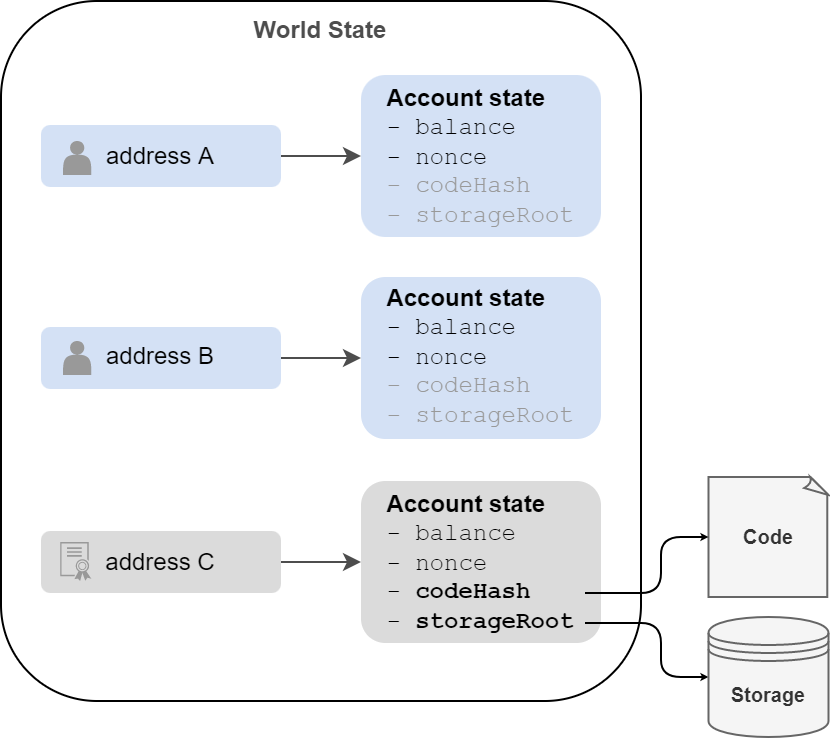

The diagram above was exported from draw.io. Its source (the exported page's mxGraphModel, read from the mxfile embedded in the PNG):
<mxGraphModel dx="1006" dy="1905" grid="1" gridSize="10" guides="1" tooltips="1" connect="1" arrows="1" fold="1" page="1" pageScale="1" pageWidth="827" pageHeight="1169" math="0" shadow="0">
  <root>
    <mxCell id="0" />
    <mxCell id="1" parent="0" />
    <mxCell id="2" value="" style="rounded=1;whiteSpace=wrap;html=1;fontFamily=Helvetica;fontSize=12;strokeWidth=1;gradientDirection=east;" vertex="1" parent="1">
      <mxGeometry x="1120" y="-760" width="320" height="350" as="geometry" />
    </mxCell>
    <mxCell id="3" style="edgeStyle=orthogonalEdgeStyle;rounded=1;orthogonalLoop=1;jettySize=auto;html=1;exitX=1;exitY=0.5;exitDx=0;exitDy=0;entryX=0;entryY=0.5;entryDx=0;entryDy=0;fontFamily=Helvetica;fontSize=12;fontColor=#4D4D4D;strokeColor=#4D4D4D;fillColor=#999999;" edge="1" source="4" target="5" parent="1">
      <mxGeometry relative="1" as="geometry" />
    </mxCell>
    <mxCell id="4" value="address A" style="rounded=1;whiteSpace=wrap;html=1;fontFamily=Helvetica;fontSize=12;strokeWidth=1;gradientDirection=east;strokeColor=none;fillColor=#D4E1F5;" vertex="1" parent="1">
      <mxGeometry x="1140" y="-698" width="120" height="31" as="geometry" />
    </mxCell>
    <mxCell id="5" value="&lt;div style=&quot;text-align: left;&quot;&gt;&lt;div&gt;&lt;span style=&quot;background-color: initial;&quot;&gt;&lt;b&gt;Account state&lt;/b&gt;&lt;/span&gt;&lt;/div&gt;&lt;div&gt;&lt;span style=&quot;font-family: &amp;quot;Courier New&amp;quot;; background-color: initial;&quot;&gt;- balance&lt;/span&gt;&lt;/div&gt;&lt;font style=&quot;text-align: center;&quot; face=&quot;Courier New&quot;&gt;&lt;div style=&quot;text-align: left;&quot;&gt;&lt;span style=&quot;background-color: initial;&quot;&gt;- nonce&lt;/span&gt;&lt;/div&gt;&lt;div style=&quot;text-align: left;&quot;&gt;&lt;span style=&quot;background-color: initial;&quot;&gt;&lt;font color=&quot;#999999&quot;&gt;- codeHash&lt;/font&gt;&lt;/span&gt;&lt;/div&gt;&lt;div style=&quot;text-align: left;&quot;&gt;&lt;span style=&quot;background-color: initial;&quot;&gt;&lt;font color=&quot;#999999&quot;&gt;- storageRoot&lt;/font&gt;&lt;/span&gt;&lt;/div&gt;&lt;/font&gt;&lt;/div&gt;" style="rounded=1;whiteSpace=wrap;html=1;fontFamily=Helvetica;fontSize=12;strokeWidth=1;gradientDirection=east;strokeColor=none;fillColor=#D4E1F5;" vertex="1" parent="1">
      <mxGeometry x="1300" y="-723" width="120" height="81" as="geometry" />
    </mxCell>
    <mxCell id="6" style="edgeStyle=orthogonalEdgeStyle;rounded=1;orthogonalLoop=1;jettySize=auto;html=1;exitX=1;exitY=0.5;exitDx=0;exitDy=0;entryX=0;entryY=0.5;entryDx=0;entryDy=0;fontFamily=Helvetica;fontSize=12;fontColor=#4D4D4D;strokeColor=#4D4D4D;fillColor=#999999;" edge="1" source="7" target="8" parent="1">
      <mxGeometry relative="1" as="geometry" />
    </mxCell>
    <mxCell id="7" value="address B" style="rounded=1;whiteSpace=wrap;html=1;fontFamily=Helvetica;fontSize=12;strokeWidth=1;gradientDirection=east;strokeColor=none;fillColor=#D4E1F5;" vertex="1" parent="1">
      <mxGeometry x="1140" y="-597" width="120" height="31" as="geometry" />
    </mxCell>
    <mxCell id="8" value="&lt;div style=&quot;text-align: left;&quot;&gt;&lt;div&gt;&lt;span style=&quot;background-color: initial;&quot;&gt;&lt;b&gt;Account state&lt;/b&gt;&lt;/span&gt;&lt;/div&gt;&lt;div&gt;&lt;span style=&quot;font-family: &amp;quot;Courier New&amp;quot;; background-color: initial;&quot;&gt;- balance&lt;/span&gt;&lt;/div&gt;&lt;font style=&quot;text-align: center;&quot; face=&quot;Courier New&quot;&gt;&lt;div style=&quot;text-align: left;&quot;&gt;&lt;span style=&quot;background-color: initial;&quot;&gt;- nonce&lt;/span&gt;&lt;/div&gt;&lt;div style=&quot;text-align: left;&quot;&gt;&lt;span style=&quot;background-color: initial;&quot;&gt;&lt;font color=&quot;#999999&quot;&gt;- codeHash&lt;/font&gt;&lt;/span&gt;&lt;/div&gt;&lt;div style=&quot;text-align: left;&quot;&gt;&lt;span style=&quot;background-color: initial;&quot;&gt;&lt;font color=&quot;#999999&quot;&gt;- storageRoot&lt;/font&gt;&lt;/span&gt;&lt;/div&gt;&lt;/font&gt;&lt;/div&gt;" style="rounded=1;whiteSpace=wrap;html=1;fontFamily=Helvetica;fontSize=12;strokeWidth=1;gradientDirection=east;strokeColor=none;fillColor=#D4E1F5;" vertex="1" parent="1">
      <mxGeometry x="1300" y="-622" width="120" height="81" as="geometry" />
    </mxCell>
    <mxCell id="9" style="edgeStyle=orthogonalEdgeStyle;rounded=1;orthogonalLoop=1;jettySize=auto;html=1;exitX=1;exitY=0.5;exitDx=0;exitDy=0;entryX=0;entryY=0.5;entryDx=0;entryDy=0;fontFamily=Helvetica;fontSize=12;fontColor=#4D4D4D;strokeColor=#4D4D4D;fillColor=#999999;" edge="1" source="10" target="11" parent="1">
      <mxGeometry relative="1" as="geometry" />
    </mxCell>
    <mxCell id="10" value="address C" style="rounded=1;whiteSpace=wrap;html=1;fontFamily=Helvetica;fontSize=12;strokeWidth=1;gradientDirection=east;strokeColor=none;fillColor=#DBDBDB;" vertex="1" parent="1">
      <mxGeometry x="1140" y="-495" width="120" height="31" as="geometry" />
    </mxCell>
    <mxCell id="11" value="&lt;div style=&quot;text-align: left;&quot;&gt;&lt;span style=&quot;background-color: initial;&quot;&gt;&lt;b&gt;Account state&lt;/b&gt;&lt;/span&gt;&lt;/div&gt;&lt;div style=&quot;text-align: left;&quot;&gt;&lt;span style=&quot;font-family: &amp;quot;Courier New&amp;quot;; background-color: initial;&quot;&gt;- balance&lt;/span&gt;&lt;/div&gt;&lt;font face=&quot;Courier New&quot;&gt;&lt;div style=&quot;text-align: left;&quot;&gt;&lt;span style=&quot;background-color: initial;&quot;&gt;- nonce&lt;/span&gt;&lt;/div&gt;&lt;div style=&quot;text-align: left;&quot;&gt;&lt;span style=&quot;background-color: initial;&quot;&gt;- &lt;b&gt;codeHash&lt;/b&gt;&lt;/span&gt;&lt;/div&gt;&lt;div style=&quot;text-align: left;&quot;&gt;&lt;span style=&quot;background-color: initial;&quot;&gt;- &lt;b&gt;storageRoot&lt;/b&gt;&lt;/span&gt;&lt;/div&gt;&lt;/font&gt;" style="rounded=1;whiteSpace=wrap;html=1;fontFamily=Helvetica;fontSize=12;strokeWidth=1;gradientDirection=east;strokeColor=none;fillColor=#DBDBDB;" vertex="1" parent="1">
      <mxGeometry x="1300" y="-520" width="120" height="81" as="geometry" />
    </mxCell>
    <mxCell id="12" value="" style="shape=actor;whiteSpace=wrap;html=1;rounded=0;fontFamily=Courier New;fontSize=64;fontColor=#999999;strokeColor=none;strokeWidth=1;fillColor=#999999;gradientColor=none;gradientDirection=east;" vertex="1" parent="1">
      <mxGeometry x="1151" y="-690" width="14.17" height="17" as="geometry" />
    </mxCell>
    <mxCell id="13" value="" style="shape=actor;whiteSpace=wrap;html=1;rounded=0;fontFamily=Courier New;fontSize=64;fontColor=#999999;strokeColor=none;strokeWidth=1;fillColor=#999999;gradientColor=none;gradientDirection=east;" vertex="1" parent="1">
      <mxGeometry x="1151" y="-590" width="14.17" height="17" as="geometry" />
    </mxCell>
    <mxCell id="14" value="" style="sketch=0;pointerEvents=1;shadow=0;dashed=0;html=1;strokeColor=none;labelPosition=center;verticalLabelPosition=bottom;verticalAlign=top;align=center;fillColor=#999999;shape=mxgraph.mscae.intune.intune_certificate_profiles;rounded=0;fontFamily=Courier New;fontSize=64;fontColor=#999999;" vertex="1" parent="1">
      <mxGeometry x="1149.57" y="-489.5" width="15.6" height="19.5" as="geometry" />
    </mxCell>
    <mxCell id="15" value="&lt;b&gt;World State&lt;/b&gt;" style="text;html=1;strokeColor=none;fillColor=none;align=center;verticalAlign=middle;whiteSpace=wrap;rounded=0;fontFamily=Helvetica;fontSize=12;fontColor=#4D4D4D;" vertex="1" parent="1">
      <mxGeometry x="1120" y="-760" width="320" height="30" as="geometry" />
    </mxCell>
    <mxCell id="16" value="" style="endArrow=classic;html=1;rounded=1;fontSize=10;endSize=1;strokeColor=default;entryX=0;entryY=0.5;entryDx=0;entryDy=0;" edge="1" target="17" parent="1">
      <mxGeometry width="50" height="50" relative="1" as="geometry">
        <mxPoint x="1412" y="-448.9999999999998" as="sourcePoint" />
        <mxPoint x="1470" y="-449" as="targetPoint" />
        <Array as="points">
          <mxPoint x="1450" y="-449" />
          <mxPoint x="1450" y="-422" />
        </Array>
      </mxGeometry>
    </mxCell>
    <mxCell id="17" value="&lt;b&gt;Storage&lt;/b&gt;" style="shape=datastore;whiteSpace=wrap;html=1;fontSize=10;strokeColor=#666666;strokeWidth=1;fillColor=#f5f5f5;fontColor=#333333;" vertex="1" parent="1">
      <mxGeometry x="1473.75" y="-452" width="60" height="60" as="geometry" />
    </mxCell>
    <mxCell id="18" value="&lt;b&gt;Code&lt;/b&gt;" style="whiteSpace=wrap;html=1;shape=mxgraph.basic.document;fontSize=10;strokeColor=#666666;strokeWidth=1;fillColor=#f5f5f5;fontColor=#333333;" vertex="1" parent="1">
      <mxGeometry x="1473.75" y="-522" width="60" height="60" as="geometry" />
    </mxCell>
    <mxCell id="19" value="" style="endArrow=classic;html=1;rounded=1;fontSize=10;endSize=1;strokeColor=default;entryX=0;entryY=0.5;entryDx=0;entryDy=0;entryPerimeter=0;" edge="1" target="18" parent="1">
      <mxGeometry width="50" height="50" relative="1" as="geometry">
        <mxPoint x="1412" y="-463.9999999999998" as="sourcePoint" />
        <mxPoint x="1473.7500000000002" y="-445" as="targetPoint" />
        <Array as="points">
          <mxPoint x="1450" y="-464" />
          <mxPoint x="1450" y="-492" />
        </Array>
      </mxGeometry>
    </mxCell>
  </root>
</mxGraphModel>